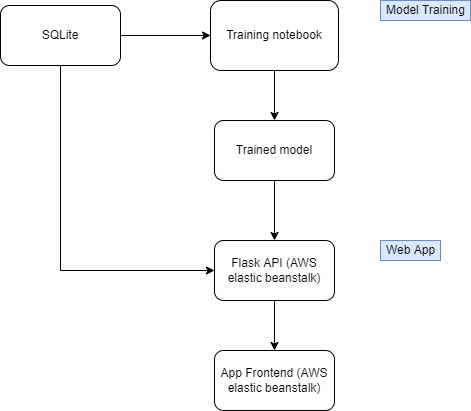

The diagram above was exported from draw.io. Its source (the exported page's mxGraphModel, read from the mxfile embedded in the PNG):
<mxGraphModel dx="1422" dy="754" grid="1" gridSize="10" guides="1" tooltips="1" connect="1" arrows="1" fold="1" page="1" pageScale="1" pageWidth="827" pageHeight="1169" math="0" shadow="0">
  <root>
    <mxCell id="WIyWlLk6GJQsqaUBKTNV-0" />
    <mxCell id="WIyWlLk6GJQsqaUBKTNV-1" parent="WIyWlLk6GJQsqaUBKTNV-0" />
    <mxCell id="ClEdaXNRgBn0KSM2M2yw-3" value="" style="edgeStyle=orthogonalEdgeStyle;rounded=0;orthogonalLoop=1;jettySize=auto;html=1;" edge="1" parent="WIyWlLk6GJQsqaUBKTNV-1" source="ClEdaXNRgBn0KSM2M2yw-1" target="ClEdaXNRgBn0KSM2M2yw-2">
      <mxGeometry relative="1" as="geometry" />
    </mxCell>
    <mxCell id="ClEdaXNRgBn0KSM2M2yw-1" value="Training notebook" style="rounded=1;whiteSpace=wrap;html=1;" vertex="1" parent="WIyWlLk6GJQsqaUBKTNV-1">
      <mxGeometry x="350" y="120" width="128" height="70" as="geometry" />
    </mxCell>
    <mxCell id="ClEdaXNRgBn0KSM2M2yw-5" value="" style="edgeStyle=orthogonalEdgeStyle;rounded=0;orthogonalLoop=1;jettySize=auto;html=1;" edge="1" parent="WIyWlLk6GJQsqaUBKTNV-1" source="ClEdaXNRgBn0KSM2M2yw-2" target="ClEdaXNRgBn0KSM2M2yw-4">
      <mxGeometry relative="1" as="geometry" />
    </mxCell>
    <mxCell id="ClEdaXNRgBn0KSM2M2yw-2" value="Trained model" style="rounded=1;whiteSpace=wrap;html=1;" vertex="1" parent="WIyWlLk6GJQsqaUBKTNV-1">
      <mxGeometry x="354" y="240" width="120" height="60" as="geometry" />
    </mxCell>
    <mxCell id="ClEdaXNRgBn0KSM2M2yw-8" value="" style="edgeStyle=orthogonalEdgeStyle;rounded=0;orthogonalLoop=1;jettySize=auto;html=1;" edge="1" parent="WIyWlLk6GJQsqaUBKTNV-1" source="ClEdaXNRgBn0KSM2M2yw-4" target="ClEdaXNRgBn0KSM2M2yw-6">
      <mxGeometry relative="1" as="geometry" />
    </mxCell>
    <mxCell id="ClEdaXNRgBn0KSM2M2yw-4" value="Flask API (AWS elastic beanstalk)" style="rounded=1;whiteSpace=wrap;html=1;" vertex="1" parent="WIyWlLk6GJQsqaUBKTNV-1">
      <mxGeometry x="354" y="360" width="120" height="60" as="geometry" />
    </mxCell>
    <mxCell id="ClEdaXNRgBn0KSM2M2yw-6" value="App Frontend (AWS elastic beanstalk)" style="rounded=1;whiteSpace=wrap;html=1;" vertex="1" parent="WIyWlLk6GJQsqaUBKTNV-1">
      <mxGeometry x="354" y="470" width="120" height="60" as="geometry" />
    </mxCell>
    <mxCell id="ClEdaXNRgBn0KSM2M2yw-12" value="" style="edgeStyle=orthogonalEdgeStyle;rounded=0;orthogonalLoop=1;jettySize=auto;html=1;" edge="1" parent="WIyWlLk6GJQsqaUBKTNV-1" source="ClEdaXNRgBn0KSM2M2yw-11" target="ClEdaXNRgBn0KSM2M2yw-1">
      <mxGeometry relative="1" as="geometry" />
    </mxCell>
    <mxCell id="ClEdaXNRgBn0KSM2M2yw-13" style="edgeStyle=orthogonalEdgeStyle;rounded=0;orthogonalLoop=1;jettySize=auto;html=1;entryX=0;entryY=0.5;entryDx=0;entryDy=0;" edge="1" parent="WIyWlLk6GJQsqaUBKTNV-1" source="ClEdaXNRgBn0KSM2M2yw-11" target="ClEdaXNRgBn0KSM2M2yw-4">
      <mxGeometry relative="1" as="geometry">
        <Array as="points">
          <mxPoint x="200" y="390" />
        </Array>
      </mxGeometry>
    </mxCell>
    <mxCell id="ClEdaXNRgBn0KSM2M2yw-11" value="SQLite" style="rounded=1;whiteSpace=wrap;html=1;" vertex="1" parent="WIyWlLk6GJQsqaUBKTNV-1">
      <mxGeometry x="140" y="125" width="120" height="60" as="geometry" />
    </mxCell>
    <mxCell id="ClEdaXNRgBn0KSM2M2yw-14" value="Model Training" style="text;html=1;resizable=0;autosize=1;align=center;verticalAlign=middle;points=[];fillColor=#dae8fc;strokeColor=#6c8ebf;rounded=0;" vertex="1" parent="WIyWlLk6GJQsqaUBKTNV-1">
      <mxGeometry x="520" y="120" width="90" height="20" as="geometry" />
    </mxCell>
    <mxCell id="ClEdaXNRgBn0KSM2M2yw-15" value="Web App" style="text;html=1;resizable=0;autosize=1;align=center;verticalAlign=middle;points=[];fillColor=#dae8fc;strokeColor=#6c8ebf;rounded=0;" vertex="1" parent="WIyWlLk6GJQsqaUBKTNV-1">
      <mxGeometry x="520" y="360" width="60" height="20" as="geometry" />
    </mxCell>
  </root>
</mxGraphModel>